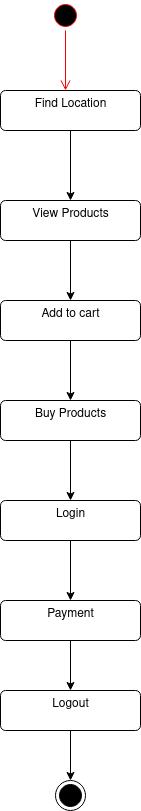

The diagram above was exported from draw.io. Its source (the exported page's mxGraphModel, read from the mxfile embedded in the PNG):
<mxGraphModel dx="1422" dy="727" grid="1" gridSize="10" guides="1" tooltips="1" connect="1" arrows="1" fold="1" page="1" pageScale="1" pageWidth="850" pageHeight="1100" math="0" shadow="0">
  <root>
    <mxCell id="0" />
    <mxCell id="1" parent="0" />
    <mxCell id="fhTBxLxd0sTZGtndbpLF-1" value="" style="ellipse;html=1;shape=startState;fillColor=#000000;strokeColor=#ff0000;" vertex="1" parent="1">
      <mxGeometry x="370" y="40" width="30" height="30" as="geometry" />
    </mxCell>
    <mxCell id="fhTBxLxd0sTZGtndbpLF-2" value="" style="edgeStyle=orthogonalEdgeStyle;html=1;verticalAlign=bottom;endArrow=open;endSize=8;strokeColor=#ff0000;rounded=0;" edge="1" source="fhTBxLxd0sTZGtndbpLF-1" parent="1">
      <mxGeometry relative="1" as="geometry">
        <mxPoint x="385" y="130" as="targetPoint" />
      </mxGeometry>
    </mxCell>
    <mxCell id="fhTBxLxd0sTZGtndbpLF-7" style="edgeStyle=orthogonalEdgeStyle;rounded=0;orthogonalLoop=1;jettySize=auto;html=1;exitX=0.5;exitY=1;exitDx=0;exitDy=0;entryX=0.5;entryY=0;entryDx=0;entryDy=0;" edge="1" parent="1" source="fhTBxLxd0sTZGtndbpLF-3" target="fhTBxLxd0sTZGtndbpLF-6">
      <mxGeometry relative="1" as="geometry" />
    </mxCell>
    <mxCell id="fhTBxLxd0sTZGtndbpLF-3" value="View Products" style="html=1;align=center;verticalAlign=top;rounded=1;absoluteArcSize=1;arcSize=10;dashed=0;strokeWidth=1;fillColor=none;" vertex="1" parent="1">
      <mxGeometry x="320" y="240" width="140" height="40" as="geometry" />
    </mxCell>
    <mxCell id="fhTBxLxd0sTZGtndbpLF-5" style="edgeStyle=orthogonalEdgeStyle;rounded=0;orthogonalLoop=1;jettySize=auto;html=1;exitX=0.5;exitY=1;exitDx=0;exitDy=0;entryX=0.5;entryY=0;entryDx=0;entryDy=0;" edge="1" parent="1" source="fhTBxLxd0sTZGtndbpLF-4" target="fhTBxLxd0sTZGtndbpLF-3">
      <mxGeometry relative="1" as="geometry" />
    </mxCell>
    <mxCell id="fhTBxLxd0sTZGtndbpLF-4" value="Find Location" style="html=1;align=center;verticalAlign=top;rounded=1;absoluteArcSize=1;arcSize=10;dashed=0;strokeWidth=1;fillColor=none;" vertex="1" parent="1">
      <mxGeometry x="320" y="130" width="140" height="40" as="geometry" />
    </mxCell>
    <mxCell id="fhTBxLxd0sTZGtndbpLF-9" style="edgeStyle=orthogonalEdgeStyle;rounded=0;orthogonalLoop=1;jettySize=auto;html=1;exitX=0.5;exitY=1;exitDx=0;exitDy=0;entryX=0.5;entryY=0;entryDx=0;entryDy=0;" edge="1" parent="1" source="fhTBxLxd0sTZGtndbpLF-6" target="fhTBxLxd0sTZGtndbpLF-8">
      <mxGeometry relative="1" as="geometry" />
    </mxCell>
    <mxCell id="fhTBxLxd0sTZGtndbpLF-6" value="Add to cart" style="html=1;align=center;verticalAlign=top;rounded=1;absoluteArcSize=1;arcSize=10;dashed=0;strokeWidth=1;fillColor=none;" vertex="1" parent="1">
      <mxGeometry x="320" y="340" width="140" height="40" as="geometry" />
    </mxCell>
    <mxCell id="fhTBxLxd0sTZGtndbpLF-11" style="edgeStyle=orthogonalEdgeStyle;rounded=0;orthogonalLoop=1;jettySize=auto;html=1;exitX=0.5;exitY=1;exitDx=0;exitDy=0;entryX=0.5;entryY=0;entryDx=0;entryDy=0;" edge="1" parent="1" source="fhTBxLxd0sTZGtndbpLF-8" target="fhTBxLxd0sTZGtndbpLF-10">
      <mxGeometry relative="1" as="geometry" />
    </mxCell>
    <mxCell id="fhTBxLxd0sTZGtndbpLF-8" value="Buy Products" style="html=1;align=center;verticalAlign=top;rounded=1;absoluteArcSize=1;arcSize=10;dashed=0;strokeWidth=1;fillColor=none;" vertex="1" parent="1">
      <mxGeometry x="320" y="440" width="140" height="40" as="geometry" />
    </mxCell>
    <mxCell id="fhTBxLxd0sTZGtndbpLF-13" style="edgeStyle=orthogonalEdgeStyle;rounded=0;orthogonalLoop=1;jettySize=auto;html=1;exitX=0.5;exitY=1;exitDx=0;exitDy=0;entryX=0.5;entryY=0;entryDx=0;entryDy=0;" edge="1" parent="1" source="fhTBxLxd0sTZGtndbpLF-10" target="fhTBxLxd0sTZGtndbpLF-12">
      <mxGeometry relative="1" as="geometry" />
    </mxCell>
    <mxCell id="fhTBxLxd0sTZGtndbpLF-10" value="Login" style="html=1;align=center;verticalAlign=top;rounded=1;absoluteArcSize=1;arcSize=10;dashed=0;strokeWidth=1;fillColor=none;" vertex="1" parent="1">
      <mxGeometry x="320" y="540" width="140" height="40" as="geometry" />
    </mxCell>
    <mxCell id="fhTBxLxd0sTZGtndbpLF-15" style="edgeStyle=orthogonalEdgeStyle;rounded=0;orthogonalLoop=1;jettySize=auto;html=1;exitX=0.5;exitY=1;exitDx=0;exitDy=0;entryX=0.5;entryY=0;entryDx=0;entryDy=0;" edge="1" parent="1" source="fhTBxLxd0sTZGtndbpLF-12" target="fhTBxLxd0sTZGtndbpLF-14">
      <mxGeometry relative="1" as="geometry" />
    </mxCell>
    <mxCell id="fhTBxLxd0sTZGtndbpLF-12" value="Payment" style="html=1;align=center;verticalAlign=top;rounded=1;absoluteArcSize=1;arcSize=10;dashed=0;strokeWidth=1;fillColor=none;" vertex="1" parent="1">
      <mxGeometry x="320" y="640" width="140" height="40" as="geometry" />
    </mxCell>
    <mxCell id="fhTBxLxd0sTZGtndbpLF-17" style="edgeStyle=orthogonalEdgeStyle;rounded=0;orthogonalLoop=1;jettySize=auto;html=1;exitX=0.5;exitY=1;exitDx=0;exitDy=0;" edge="1" parent="1" source="fhTBxLxd0sTZGtndbpLF-14" target="fhTBxLxd0sTZGtndbpLF-16">
      <mxGeometry relative="1" as="geometry" />
    </mxCell>
    <mxCell id="fhTBxLxd0sTZGtndbpLF-14" value="Logout" style="html=1;align=center;verticalAlign=top;rounded=1;absoluteArcSize=1;arcSize=10;dashed=0;strokeWidth=1;fillColor=none;" vertex="1" parent="1">
      <mxGeometry x="320" y="730" width="140" height="40" as="geometry" />
    </mxCell>
    <mxCell id="fhTBxLxd0sTZGtndbpLF-16" value="" style="ellipse;html=1;shape=endState;fillColor=#000000;strokeColor=#000000;" vertex="1" parent="1">
      <mxGeometry x="375" y="820" width="30" height="30" as="geometry" />
    </mxCell>
  </root>
</mxGraphModel>